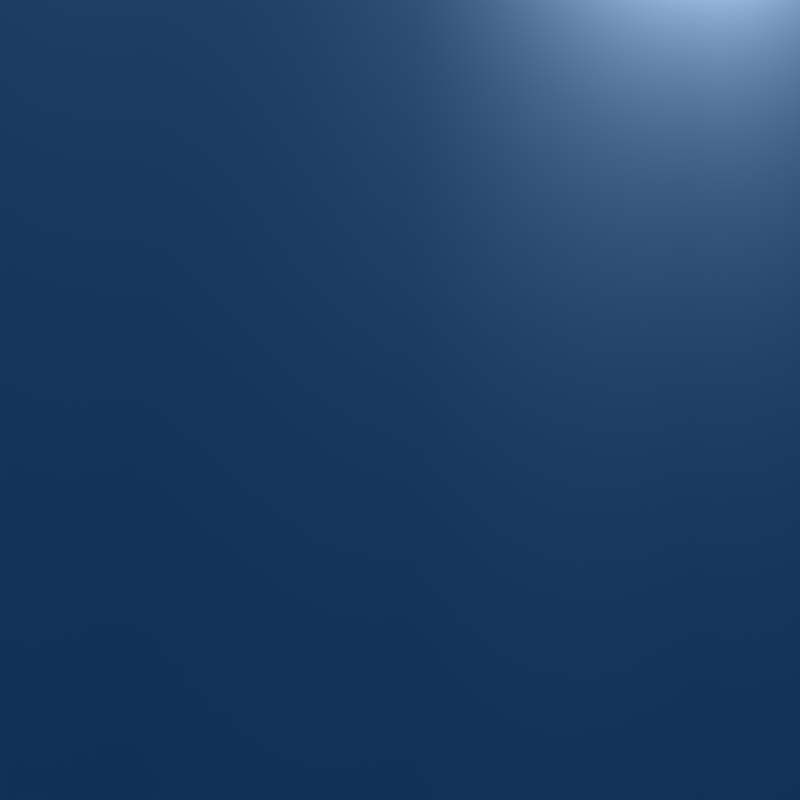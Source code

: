# Source: boompack.blend  (saved by Blender 2.48.1; exported with 4.5.12 LTS)
import bpy
from mathutils import Matrix  # noqa: F401  (used for matrix-valued properties, if any)

bpy.ops.wm.read_factory_settings(use_empty=True)
scene = bpy.context.scene
scene.name = 'Scene'

# ---- collections
col_collection_1 = bpy.data.collections.new('Collection 1'); scene.collection.children.link(col_collection_1)
col_collection_2 = bpy.data.collections.new('Collection 2'); scene.collection.children.link(col_collection_2)

# ---- materials (node trees are filled in below, after node groups)
mat_boompack = bpy.data.materials.new('Boompack')
mat_boompack.alpha_threshold = 0.0
mat_boompack.roughness = 0.5
mat_boompack.specular_intensity = 0.0
mat_boompack.line_color = (0.0, 0.0, 0.0, 1.0)

# ---- node groups
ng_auto_smooth = bpy.data.node_groups.new('Auto Smooth', 'GeometryNodeTree')
_s = ng_auto_smooth.interface.new_socket(name='Geometry', in_out='OUTPUT', socket_type='NodeSocketGeometry')
_s = ng_auto_smooth.interface.new_socket(name='Geometry', in_out='INPUT', socket_type='NodeSocketGeometry')
_s = ng_auto_smooth.interface.new_socket(name='Angle', in_out='INPUT', socket_type='NodeSocketFloat')
_s.subtype = 'ANGLE'
_s.min_value = 0.0
_s.max_value = 3.142
ng_auto_smooth.is_modifier = True
_N = ng_auto_smooth.nodes; _L = ng_auto_smooth.links
n0 = _N.new('NodeGroupOutput'); n0.name = 'Group Output'; n0.location = (480, -100)
n1 = _N.new('NodeGroupInput'); n1.name = 'Group Input'; n1.location = (-420, -300)
n2 = _N.new('NodeGroupInput'); n2.name = 'Group Input.001'; n2.location = (-60, -100)
n3 = _N.new('GeometryNodeSetShadeSmooth'); n3.name = 'Set Shade Smooth'; n3.location = (120, -100)
n3.domain = 'EDGE'
n4 = _N.new('GeometryNodeSetShadeSmooth'); n4.name = 'Set Shade Smooth.001'; n4.location = (300, -100)
n5 = _N.new('GeometryNodeInputMeshEdgeAngle'); n5.name = 'Edge Angle'; n5.location = (-420, -220)
n6 = _N.new('GeometryNodeInputEdgeSmooth'); n6.name = 'Is Edge Smooth'; n6.location = (-60, -160)
n7 = _N.new('GeometryNodeInputShadeSmooth'); n7.name = 'Is Face Smooth'; n7.location = (-240, -340)
n8 = _N.new('FunctionNodeBooleanMath'); n8.name = 'Boolean Math'; n8.location = (-60, -220)
n9 = _N.new('FunctionNodeCompare'); n9.name = 'Compare'; n9.location = (-240, -180)
n9.operation = 'LESS_EQUAL'
_L.new(n5.outputs[0], n9.inputs[0])
_L.new(n4.outputs[0], n0.inputs[0])
_L.new(n1.outputs[1], n9.inputs[1])
_L.new(n9.outputs[0], n8.inputs[0])
_L.new(n7.outputs[0], n8.inputs[1])
_L.new(n2.outputs[0], n3.inputs[0])
_L.new(n6.outputs[0], n3.inputs[1])
_L.new(n3.outputs[0], n4.inputs[0])
_L.new(n8.outputs[0], n3.inputs[2])
n0.is_active_output = True

# ---- material node trees

# ---- world
world_world = bpy.data.worlds.new('World'); scene.world = world_world
world_world.color = (0.05656, 0.2208, 0.4)
world_world.use_sun_shadow = False
world_world.sun_shadow_jitter_overblur = 0.0
world_world.cycles.sampling_method = 'MANUAL'
world_world.cycles.sample_map_resolution = 256

# ---- cameras
cam_camera_001 = bpy.data.cameras.new('Camera.001')
cam_camera_001.passepartout_alpha = 0.2
cam_camera_001.clip_end = 100.0
cam_camera_001.lens = 45.0
cam_camera_001.ortho_scale = 4.314
cam_camera_001.show_passepartout = False
cam_camera_001.show_safe_areas = True
cam_camera_001.dof.focus_distance = 0.0
cam_camera_001.dof.aperture_fstop = 128.0
cam_camera = bpy.data.cameras.new('Camera')
cam_camera.type = 'ORTHO'
cam_camera.passepartout_alpha = 0.2
cam_camera.clip_end = 100.0
cam_camera.lens = 35.0
cam_camera.ortho_scale = 4.314
cam_camera.show_passepartout = False
cam_camera.show_safe_areas = True
cam_camera.dof.focus_distance = 0.0
cam_camera.dof.aperture_fstop = 128.0

# ---- lights
light_spot_001 = bpy.data.lights.new('Spot.001', 'POINT')
light_spot_001.transmission_factor = 0.0
light_spot_001.cutoff_distance = 30.0
light_spot_001.energy = 88.12
light_spot_001.shadow_buffer_clip_start = 1.001
light_spot_001.shadow_soft_size = 1.0
light_spot_001.shadow_maximum_resolution = 0.006
light_spot_001.use_absolute_resolution = True
light_spot_001.cycles.use_multiple_importance_sampling = False
light_spot = bpy.data.lights.new('Spot', 'POINT')
light_spot.transmission_factor = 0.0
light_spot.cutoff_distance = 30.0
light_spot.energy = 183.2
light_spot.shadow_buffer_clip_start = 1.001
light_spot.shadow_soft_size = 1.0
light_spot.shadow_maximum_resolution = 0.006
light_spot.use_absolute_resolution = True
light_spot.cycles.use_multiple_importance_sampling = False

# ---- meshes
me_boompack = bpy.data.meshes.new('Boompack')
me_boompack.from_pydata([(3.652, 1.526, 1.526), (3.912, 0.05243, 1.526), (3.589, -1.408, 1.526), (2.731, -2.634, 1.527), (1.469, -3.438, 1.527), (-0.004012, -3.698, 1.527), (-1.465, -3.374, 1.527), (-2.69, -2.517, 1.527), (-3.494, -1.255, 1.527), (-3.754, 0.2181, 1.527), (-3.431, 1.679, 1.526), (-2.573, 2.904, 1.526), (-1.311, 3.708, 1.526), (0.1617, 3.968, 1.526), (1.622, 3.645, 1.526), (2.848, 2.787, 1.526), (3.955, 1.644, 7.054), (4.237, 0.04634, 7.054), (3.886, -1.538, 7.055), (2.956, -2.867, 7.055), (1.587, -3.74, 7.055), (-0.01063, -4.022, 7.055), (-1.595, -3.671, 7.055), (-2.924, -2.74, 7.055), (-3.797, -1.372, 7.055), (-4.079, 0.2261, 7.055), (-3.728, 1.81, 7.055), (-2.797, 3.14, 7.054), (-1.429, 4.012, 7.054), (0.1691, 4.294, 7.054), (1.753, 3.943, 7.054), (3.083, 3.013, 7.054), (3.298, 3.218, -5.009), (1.873, 4.216, -5.009), (0.1752, 4.592, -5.009), (-1.538, 4.289, -5.009), (-3.004, 3.355, -5.009), (-4.002, 1.93, -5.009), (-4.378, 0.2316, -5.008), (-4.075, -1.481, -5.008), (-3.14, -2.948, -5.008), (-1.716, -3.945, -5.008), (-0.01748, -4.321, -5.008), (1.695, -4.019, -5.008), (3.162, -3.084, -5.008), (4.159, -1.659, -5.009), (4.535, 0.03896, -5.009), (4.233, 1.752, -5.009), (0.07953, 0.1368, 12.65), (0.07884, 0.1353, -5.009)], [], [(0, 16, 17, 1), (1, 17, 18, 2), (2, 18, 19, 3), (3, 19, 20, 4), (4, 20, 21, 5), (5, 21, 22, 6), (6, 22, 23, 7), (7, 23, 24, 8), (8, 24, 25, 9), (9, 25, 26, 10), (10, 26, 27, 11), (11, 27, 28, 12), (12, 28, 29, 13), (13, 29, 30, 14), (14, 30, 31, 15), (16, 0, 15, 31), (15, 0, 47, 32), (14, 15, 32, 33), (13, 14, 33, 34), (12, 13, 34, 35), (11, 12, 35, 36), (10, 11, 36, 37), (9, 10, 37, 38), (8, 9, 38, 39), (7, 8, 39, 40), (6, 7, 40, 41), (5, 6, 41, 42), (4, 5, 42, 43), (3, 4, 43, 44), (2, 3, 44, 45), (1, 2, 45, 46), (0, 1, 46, 47), (16, 31, 48), (31, 30, 48), (30, 29, 48), (29, 28, 48), (28, 27, 48), (27, 26, 48), (26, 25, 48), (25, 24, 48), (24, 23, 48), (23, 22, 48), (22, 21, 48), (21, 20, 48), (20, 19, 48), (19, 18, 48), (18, 17, 48), (17, 16, 48), (32, 47, 49), (33, 32, 49), (34, 33, 49), (35, 34, 49), (36, 35, 49), (37, 36, 49), (38, 37, 49), (39, 38, 49), (40, 39, 49), (41, 40, 49), (42, 41, 49), (43, 42, 49), (44, 43, 49), (45, 44, 49), (46, 45, 49), (47, 46, 49)])
me_boompack.polygons.foreach_set('use_smooth', [True] * 64)
_uv = me_boompack.uv_layers.new(name='UVTex')
_uv.uv.foreach_set('vector', [0.2172, 0.3453, 0.2433, 0.5751, 0.297, 0.5637, 0.2855, 0.3406, 0.2855, 0.3406, 0.297, 0.5637, 0.3496, 0.5595, 0.3531, 0.3396, 0.3531, 0.3396, 0.3496, 0.5595, 0.4022, 0.5621, 0.4204, 0.3422, 0.4204, 0.3422, 0.4022, 0.5621, 0.4562, 0.5719, 0.4877, 0.3483, 0.4877, 0.3483, 0.4562, 0.5719, 0.5133, 0.5898, 0.5552, 0.3572, 0.5552, 0.3572, 0.5133, 0.5898, 0.5766, 0.6184, 0.6222, 0.3679, 0.6231, 0.3693, 0.5769, 0.6197, 0.5137, 0.5909, 0.5562, 0.3585, 0.5562, 0.3585, 0.5137, 0.5909, 0.4566, 0.5729, 0.4887, 0.3494, 0.4887, 0.3494, 0.4566, 0.5729, 0.4026, 0.5629, 0.4215, 0.3431, 0.4215, 0.3431, 0.4026, 0.5629, 0.35, 0.5601, 0.3542, 0.3402, 0.3542, 0.3402, 0.35, 0.5601, 0.2974, 0.5642, 0.2865, 0.3411, 0.2865, 0.3411, 0.2974, 0.5642, 0.2437, 0.5754, 0.2182, 0.3456, 0.2182, 0.3456, 0.2437, 0.5754, 0.1872, 0.5949, 0.1491, 0.3534, 0.1491, 0.3534, 0.1872, 0.5949, 0.125, 0.6249, 0.09012, 0.357, 0.08915, 0.3571, 0.1247, 0.6249, 0.1869, 0.5947, 0.1481, 0.3533, 0.2433, 0.5751, 0.2172, 0.3453, 0.1481, 0.3533, 0.1869, 0.5947, 0.1481, 0.3533, 0.2172, 0.3453, 0.1966, 0.04326, 0.1164, 0.04992, 0.08915, 0.3571, 0.1481, 0.3533, 0.1164, 0.04992, 0.04655, 0.05315, 0.1491, 0.3534, 0.09012, 0.357, 0.04838, 0.0529, 0.1182, 0.0499, 0.2182, 0.3456, 0.1491, 0.3534, 0.1182, 0.0499, 0.1985, 0.04347, 0.2865, 0.3411, 0.2182, 0.3456, 0.1985, 0.04347, 0.2787, 0.0402, 0.3542, 0.3402, 0.2865, 0.3411, 0.2787, 0.0402, 0.3588, 0.0402, 0.4215, 0.3431, 0.3542, 0.3402, 0.3588, 0.0402, 0.4387, 0.04349, 0.4887, 0.3494, 0.4215, 0.3431, 0.4387, 0.04349, 0.5181, 0.05, 0.5562, 0.3585, 0.4887, 0.3494, 0.5181, 0.05, 0.5971, 0.05956, 0.6231, 0.3693, 0.5562, 0.3585, 0.5971, 0.05956, 0.6755, 0.07196, 0.5552, 0.3572, 0.6222, 0.3679, 0.6736, 0.0704, 0.5952, 0.05822, 0.4877, 0.3483, 0.5552, 0.3572, 0.5952, 0.05822, 0.5162, 0.04889, 0.4204, 0.3422, 0.4877, 0.3483, 0.5162, 0.04889, 0.4368, 0.0426, 0.3531, 0.3396, 0.4204, 0.3422, 0.4368, 0.0426, 0.3569, 0.03954, 0.2855, 0.3406, 0.3531, 0.3396, 0.3569, 0.03954, 0.2768, 0.03976, 0.2172, 0.3453, 0.2855, 0.3406, 0.2768, 0.03976, 0.1966, 0.04326, 0.2433, 0.5751, 0.1869, 0.5947, 0.3531, 0.8214, 0.1869, 0.5947, 0.1247, 0.6249, 0.3531, 0.8214, 0.125, 0.6249, 0.1872, 0.5949, 0.3531, 0.8214, 0.1872, 0.5949, 0.2437, 0.5754, 0.3531, 0.8214, 0.2437, 0.5754, 0.2974, 0.5642, 0.3531, 0.8214, 0.2974, 0.5642, 0.35, 0.5601, 0.3531, 0.8214, 0.35, 0.5601, 0.4026, 0.5629, 0.3531, 0.8214, 0.4026, 0.5629, 0.4566, 0.5729, 0.3531, 0.8214, 0.4566, 0.5729, 0.5137, 0.5909, 0.3531, 0.8214, 0.5137, 0.5909, 0.5769, 0.6197, 0.3531, 0.8214, 0.5766, 0.6184, 0.5133, 0.5898, 0.3531, 0.8214, 0.5133, 0.5898, 0.4562, 0.5719, 0.3531, 0.8214, 0.4562, 0.5719, 0.4022, 0.5621, 0.3531, 0.8214, 0.4022, 0.5621, 0.3496, 0.5595, 0.3531, 0.8214, 0.3496, 0.5595, 0.297, 0.5637, 0.3531, 0.8214, 0.297, 0.5637, 0.2433, 0.5751, 0.3531, 0.8214, 0.7337, 0.5733, 0.8143, 0.5733, 0.774, 0.776, 0.6592, 0.6042, 0.7337, 0.5733, 0.774, 0.776, 0.6022, 0.6612, 0.6592, 0.6042, 0.774, 0.776, 0.5714, 0.7357, 0.6022, 0.6612, 0.774, 0.776, 0.5714, 0.8163, 0.5714, 0.7357, 0.774, 0.776, 0.6022, 0.8908, 0.5714, 0.8163, 0.774, 0.776, 0.6592, 0.9478, 0.6022, 0.8908, 0.774, 0.776, 0.7337, 0.9786, 0.6592, 0.9478, 0.774, 0.776, 0.8143, 0.9786, 0.7337, 0.9786, 0.774, 0.776, 0.8888, 0.9478, 0.8143, 0.9786, 0.774, 0.776, 0.9458, 0.8908, 0.8888, 0.9478, 0.774, 0.776, 0.9766, 0.8163, 0.9458, 0.8908, 0.774, 0.776, 0.9766, 0.7357, 0.9766, 0.8163, 0.774, 0.776, 0.9458, 0.6612, 0.9766, 0.7357, 0.774, 0.776, 0.8888, 0.6042, 0.9458, 0.6612, 0.774, 0.776, 0.8143, 0.5733, 0.8888, 0.6042, 0.774, 0.776])
me_boompack.materials.append(mat_boompack)
me_boompack.use_remesh_preserve_volume = False
me_boompack.use_remesh_preserve_attributes = False
me_boompack.use_mirror_vertex_groups = False
me_boompack.update()
arm_boomarm = bpy.data.armatures.new('Boomarm')  # bones are not reproduced

# ---- objects
ob_boompack = bpy.data.objects.new('Boompack', me_boompack)
ob_lamp_001 = bpy.data.objects.new('Lamp.001', light_spot_001)
ob_camera_001 = bpy.data.objects.new('Camera.001', cam_camera_001)
ob_lamp = bpy.data.objects.new('Lamp', light_spot)
ob_camera = bpy.data.objects.new('Camera', cam_camera)
ob_boomarm = bpy.data.objects.new('Boomarm', arm_boomarm)

# ---- transforms, parenting, visibility, modifiers, constraints
ob_boompack.parent = ob_boomarm
ob_boompack.location = (0.0, 0.0, 0.0)
ob_boompack.lock_rotations_4d = False
ob_boompack.empty_display_type = 'ARROWS'
ob_boompack.lineart.crease_threshold = 0.0
_vg = ob_boompack.vertex_groups.new(name='main')
_vg.add([0, 1, 2, 3, 4, 5, 6, 7, 8, 9, 10, 11, 12, 13, 14, 15, 16, 17, 18, 19, 20, 21, 22, 23, 24, 25, 26, 27, 28, 29, 30, 31, 32, 33, 34, 35, 36, 37, 38, 39, 40, 41, 42, 43, 44, 45, 46, 47, 48, 49], 1.0, 'REPLACE')
_m = ob_boompack.modifiers.new('Armature.001', 'ARMATURE')
_m.object = ob_boomarm
_m.use_bone_envelopes = True
_m = ob_boompack.modifiers.new('Armature', 'ARMATURE')
_m.object = ob_boomarm
_m.use_bone_envelopes = True
_m = ob_boompack.modifiers.new('Auto Smooth', 'NODES')
_m.node_group = ng_auto_smooth
_gi = [s.identifier for s in ng_auto_smooth.interface.items_tree if s.item_type == 'SOCKET' and s.in_out == 'INPUT']
_m[_gi[1]] = 0.5236  # Angle
ob_lamp_001.location = (7.01, -3.527, 5.288)
ob_lamp_001.rotation_euler = (0.6503, 0.05522, 1.866)
ob_lamp_001.lock_rotations_4d = False
ob_lamp_001.empty_display_type = 'ARROWS'
ob_lamp_001.color = (0.0, 0.0, 0.0, 0.0)
ob_lamp_001.lineart.crease_threshold = 0.0
ob_camera_001.location = (4.823, -2.705, 3.566)
ob_camera_001.rotation_euler = (0.9057, 0.7069, 0.5945)
ob_camera_001.lock_rotations_4d = False
ob_camera_001.empty_display_type = 'ARROWS'
ob_camera_001.color = (0.0, 0.0, 0.0, 0.0)
ob_camera_001.display_type = 'WIRE'
ob_camera_001.lineart.crease_threshold = 0.0
ob_lamp.location = (4.526, 2.032, 4.464)
ob_lamp.rotation_euler = (0.6503, 0.05522, 1.866)
ob_lamp.lock_rotations_4d = False
ob_lamp.empty_display_type = 'ARROWS'
ob_lamp.color = (0.0, 0.0, 0.0, 0.0)
ob_lamp.lineart.crease_threshold = 0.0
ob_camera.location = (7.478, 0.003847, 0.8815)
ob_camera.rotation_euler = (1.572, -0.006524, 1.575)
ob_camera.lock_rotations_4d = False
ob_camera.empty_display_type = 'ARROWS'
ob_camera.color = (0.0, 0.0, 0.0, 0.0)
ob_camera.display_type = 'WIRE'
ob_camera.lineart.crease_threshold = 0.0
ob_boomarm.location = (0.0, 0.0, 0.0)
ob_boomarm.lock_rotations_4d = False
ob_boomarm.empty_display_type = 'ARROWS'
ob_boomarm.show_in_front = True
ob_boomarm.lineart.crease_threshold = 0.0

# ---- collection membership
col_collection_1.objects.link(ob_boompack)
col_collection_1.objects.link(ob_lamp_001)
col_collection_1.objects.link(ob_camera_001)
col_collection_1.objects.link(ob_lamp)
col_collection_1.objects.link(ob_camera)
col_collection_2.objects.link(ob_boomarm)

# ---- scene / render settings (as saved in the file)
scene.camera = ob_camera
scene.frame_start = 1; scene.frame_end = 250; scene.frame_set(1)
scene.render.engine = 'BLENDER_EEVEE_NEXT'
scene.render.image_settings.compression = 90
scene.render.resolution_x = 128
scene.render.resolution_y = 128
scene.render.resolution_percentage = 50
scene.render.pixel_aspect_x = 100.0
scene.render.pixel_aspect_y = 100.0
scene.render.fps = 25
scene.render.dither_intensity = 0.0
scene.render.film_transparent = True
scene.render.use_compositing = False
scene.render.use_sequencer = False
scene.render.bake_margin = 2
scene.render.bake_bias = 0.0
scene.render.use_stamp_time = False
scene.render.use_stamp_date = False
scene.render.use_stamp_frame = False
scene.render.use_stamp_camera = False
scene.render.use_stamp_scene = False
scene.render.use_stamp_filename = False
scene.render.use_stamp_render_time = False
scene.render.stamp_font_size = 0
scene.cycles.use_denoising = False
scene.cycles.samples = 10
scene.cycles.sampling_pattern = 'TABULATED_SOBOL'
scene.cycles.light_sampling_threshold = 0.0
scene.cycles.use_adaptive_sampling = False
scene.cycles.use_light_tree = False
scene.cycles.blur_glossy = 0.0
scene.cycles.volume_bounces = 1
scene.cycles.pixel_filter_type = 'GAUSSIAN'
scene.cycles.sample_clamp_indirect = 0.0
scene.view_settings.view_transform = 'Raw'
bpy.context.view_layer.update()
